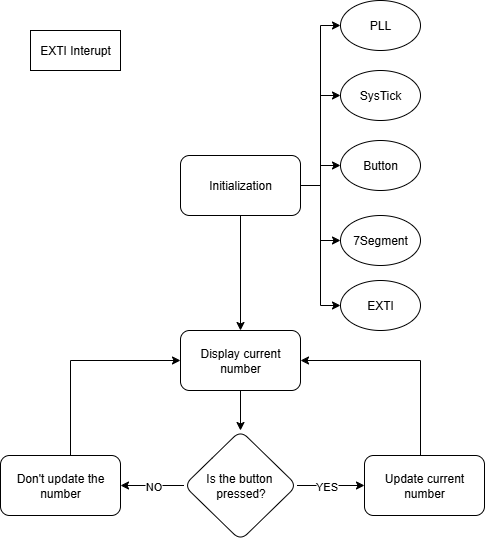

The diagram above was exported from draw.io. Its source (the exported page's mxGraphModel, read from the mxfile embedded in the PNG):
<mxGraphModel dx="1392" dy="621" grid="1" gridSize="10" guides="1" tooltips="1" connect="1" arrows="1" fold="1" page="1" pageScale="1" pageWidth="827" pageHeight="1169" math="0" shadow="0">
  <root>
    <mxCell id="0" />
    <mxCell id="1" parent="0" />
    <mxCell id="zmSMUJ-Q83NTthNv5w4H-11" style="edgeStyle=orthogonalEdgeStyle;rounded=0;orthogonalLoop=1;jettySize=auto;html=1;entryX=0;entryY=0.5;entryDx=0;entryDy=0;" parent="1" source="zmSMUJ-Q83NTthNv5w4H-2" target="zmSMUJ-Q83NTthNv5w4H-6" edge="1">
      <mxGeometry relative="1" as="geometry" />
    </mxCell>
    <mxCell id="zmSMUJ-Q83NTthNv5w4H-15" style="edgeStyle=orthogonalEdgeStyle;rounded=0;orthogonalLoop=1;jettySize=auto;html=1;exitX=1;exitY=0.5;exitDx=0;exitDy=0;entryX=0;entryY=0.5;entryDx=0;entryDy=0;" parent="1" source="zmSMUJ-Q83NTthNv5w4H-2" target="zmSMUJ-Q83NTthNv5w4H-5" edge="1">
      <mxGeometry relative="1" as="geometry" />
    </mxCell>
    <mxCell id="zmSMUJ-Q83NTthNv5w4H-16" style="edgeStyle=orthogonalEdgeStyle;rounded=0;orthogonalLoop=1;jettySize=auto;html=1;entryX=0;entryY=0.5;entryDx=0;entryDy=0;" parent="1" source="zmSMUJ-Q83NTthNv5w4H-2" target="zmSMUJ-Q83NTthNv5w4H-7" edge="1">
      <mxGeometry relative="1" as="geometry" />
    </mxCell>
    <mxCell id="zmSMUJ-Q83NTthNv5w4H-20" style="edgeStyle=orthogonalEdgeStyle;rounded=0;orthogonalLoop=1;jettySize=auto;html=1;" parent="1" source="zmSMUJ-Q83NTthNv5w4H-2" target="zmSMUJ-Q83NTthNv5w4H-17" edge="1">
      <mxGeometry relative="1" as="geometry" />
    </mxCell>
    <mxCell id="1JluZcc55PmSF-BC_MHo-3" style="edgeStyle=orthogonalEdgeStyle;rounded=0;orthogonalLoop=1;jettySize=auto;html=1;entryX=0;entryY=0.5;entryDx=0;entryDy=0;" edge="1" parent="1" source="zmSMUJ-Q83NTthNv5w4H-2" target="1JluZcc55PmSF-BC_MHo-1">
      <mxGeometry relative="1" as="geometry" />
    </mxCell>
    <mxCell id="1JluZcc55PmSF-BC_MHo-4" style="edgeStyle=orthogonalEdgeStyle;rounded=0;orthogonalLoop=1;jettySize=auto;html=1;entryX=0;entryY=0.5;entryDx=0;entryDy=0;" edge="1" parent="1" source="zmSMUJ-Q83NTthNv5w4H-2" target="1JluZcc55PmSF-BC_MHo-2">
      <mxGeometry relative="1" as="geometry" />
    </mxCell>
    <mxCell id="zmSMUJ-Q83NTthNv5w4H-2" value="Initialization" style="whiteSpace=wrap;html=1;rounded=1;" parent="1" vertex="1">
      <mxGeometry x="347" y="195" width="120" height="60" as="geometry" />
    </mxCell>
    <mxCell id="zmSMUJ-Q83NTthNv5w4H-4" value="EXTI Interupt" style="rounded=0;whiteSpace=wrap;html=1;" parent="1" vertex="1">
      <mxGeometry x="197" y="70" width="90" height="40" as="geometry" />
    </mxCell>
    <mxCell id="zmSMUJ-Q83NTthNv5w4H-5" value="PLL" style="ellipse;whiteSpace=wrap;html=1;" parent="1" vertex="1">
      <mxGeometry x="507" y="40" width="80" height="50" as="geometry" />
    </mxCell>
    <mxCell id="zmSMUJ-Q83NTthNv5w4H-6" value="SysTick" style="ellipse;whiteSpace=wrap;html=1;" parent="1" vertex="1">
      <mxGeometry x="507" y="110" width="80" height="50" as="geometry" />
    </mxCell>
    <mxCell id="zmSMUJ-Q83NTthNv5w4H-7" value="7Segment" style="ellipse;whiteSpace=wrap;html=1;" parent="1" vertex="1">
      <mxGeometry x="507" y="255" width="80" height="50" as="geometry" />
    </mxCell>
    <mxCell id="zmSMUJ-Q83NTthNv5w4H-19" value="" style="edgeStyle=orthogonalEdgeStyle;rounded=0;orthogonalLoop=1;jettySize=auto;html=1;" parent="1" source="zmSMUJ-Q83NTthNv5w4H-17" target="zmSMUJ-Q83NTthNv5w4H-18" edge="1">
      <mxGeometry relative="1" as="geometry" />
    </mxCell>
    <mxCell id="zmSMUJ-Q83NTthNv5w4H-17" value="Display current number" style="whiteSpace=wrap;html=1;rounded=1;" parent="1" vertex="1">
      <mxGeometry x="347" y="370" width="120" height="60" as="geometry" />
    </mxCell>
    <mxCell id="zmSMUJ-Q83NTthNv5w4H-22" value="" style="edgeStyle=orthogonalEdgeStyle;rounded=0;orthogonalLoop=1;jettySize=auto;html=1;" parent="1" source="zmSMUJ-Q83NTthNv5w4H-18" target="zmSMUJ-Q83NTthNv5w4H-21" edge="1">
      <mxGeometry relative="1" as="geometry" />
    </mxCell>
    <mxCell id="zmSMUJ-Q83NTthNv5w4H-23" value="YES" style="edgeLabel;html=1;align=center;verticalAlign=middle;resizable=0;points=[];" parent="zmSMUJ-Q83NTthNv5w4H-22" vertex="1" connectable="0">
      <mxGeometry x="-0.1313" relative="1" as="geometry">
        <mxPoint as="offset" />
      </mxGeometry>
    </mxCell>
    <mxCell id="zmSMUJ-Q83NTthNv5w4H-26" value="" style="edgeStyle=orthogonalEdgeStyle;rounded=0;orthogonalLoop=1;jettySize=auto;html=1;" parent="1" source="zmSMUJ-Q83NTthNv5w4H-18" target="zmSMUJ-Q83NTthNv5w4H-25" edge="1">
      <mxGeometry relative="1" as="geometry" />
    </mxCell>
    <mxCell id="zmSMUJ-Q83NTthNv5w4H-27" value="NO" style="edgeLabel;html=1;align=center;verticalAlign=middle;resizable=0;points=[];" parent="zmSMUJ-Q83NTthNv5w4H-26" vertex="1" connectable="0">
      <mxGeometry x="-0.0381" y="-3" relative="1" as="geometry">
        <mxPoint y="3" as="offset" />
      </mxGeometry>
    </mxCell>
    <mxCell id="zmSMUJ-Q83NTthNv5w4H-18" value="Is the button&amp;nbsp;&lt;div&gt;pressed?&lt;/div&gt;" style="rhombus;whiteSpace=wrap;html=1;rounded=1;" parent="1" vertex="1">
      <mxGeometry x="350.5" y="470" width="113" height="110" as="geometry" />
    </mxCell>
    <mxCell id="zmSMUJ-Q83NTthNv5w4H-24" style="edgeStyle=orthogonalEdgeStyle;rounded=0;orthogonalLoop=1;jettySize=auto;html=1;entryX=1;entryY=0.5;entryDx=0;entryDy=0;" parent="1" source="zmSMUJ-Q83NTthNv5w4H-21" target="zmSMUJ-Q83NTthNv5w4H-17" edge="1">
      <mxGeometry relative="1" as="geometry">
        <Array as="points">
          <mxPoint x="587" y="400" />
        </Array>
      </mxGeometry>
    </mxCell>
    <mxCell id="zmSMUJ-Q83NTthNv5w4H-21" value="Update current number" style="whiteSpace=wrap;html=1;rounded=1;" parent="1" vertex="1">
      <mxGeometry x="531" y="495" width="120" height="60" as="geometry" />
    </mxCell>
    <mxCell id="zmSMUJ-Q83NTthNv5w4H-28" style="edgeStyle=orthogonalEdgeStyle;rounded=0;orthogonalLoop=1;jettySize=auto;html=1;entryX=0;entryY=0.5;entryDx=0;entryDy=0;" parent="1" source="zmSMUJ-Q83NTthNv5w4H-25" target="zmSMUJ-Q83NTthNv5w4H-17" edge="1">
      <mxGeometry relative="1" as="geometry">
        <Array as="points">
          <mxPoint x="237" y="400" />
        </Array>
      </mxGeometry>
    </mxCell>
    <mxCell id="zmSMUJ-Q83NTthNv5w4H-25" value="Don't update the number" style="whiteSpace=wrap;html=1;rounded=1;" parent="1" vertex="1">
      <mxGeometry x="167" y="495" width="120" height="60" as="geometry" />
    </mxCell>
    <mxCell id="1JluZcc55PmSF-BC_MHo-1" value="Button" style="ellipse;whiteSpace=wrap;html=1;" vertex="1" parent="1">
      <mxGeometry x="507" y="180" width="80" height="50" as="geometry" />
    </mxCell>
    <mxCell id="1JluZcc55PmSF-BC_MHo-2" value="EXTI" style="ellipse;whiteSpace=wrap;html=1;" vertex="1" parent="1">
      <mxGeometry x="507" y="320" width="80" height="50" as="geometry" />
    </mxCell>
  </root>
</mxGraphModel>